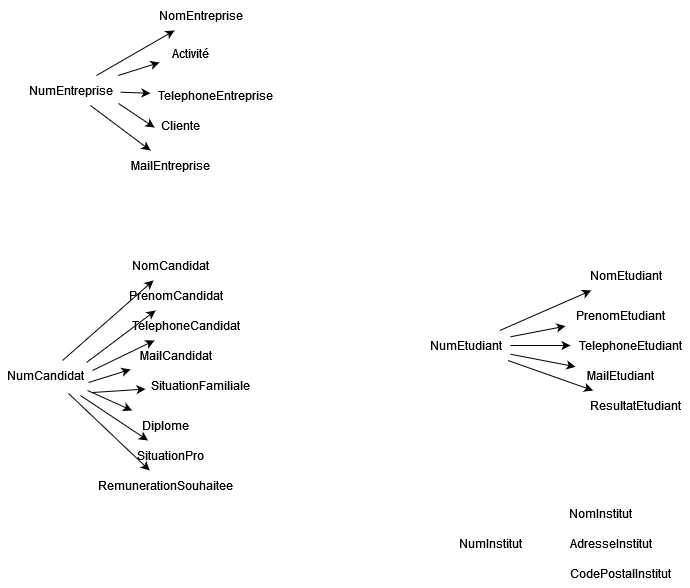

The diagram above was exported from draw.io. Its source (the exported page's mxGraphModel, read from the mxfile embedded in the PNG):
<mxGraphModel dx="1562" dy="771" grid="1" gridSize="10" guides="1" tooltips="1" connect="1" arrows="1" fold="1" page="1" pageScale="1" pageWidth="827" pageHeight="1169" math="0" shadow="0">
  <root>
    <mxCell id="0" />
    <mxCell id="1" parent="0" />
    <mxCell id="OyEkZRI3-20rRGDWFfCl-2" value="NumEntreprise" style="text;html=1;align=center;verticalAlign=middle;resizable=0;points=[];autosize=1;strokeColor=none;fillColor=none;" vertex="1" parent="1">
      <mxGeometry x="30" y="185" width="100" height="30" as="geometry" />
    </mxCell>
    <mxCell id="OyEkZRI3-20rRGDWFfCl-3" value="NomEntreprise" style="text;html=1;align=center;verticalAlign=middle;resizable=0;points=[];autosize=1;strokeColor=none;fillColor=none;" vertex="1" parent="1">
      <mxGeometry x="160" y="110" width="100" height="30" as="geometry" />
    </mxCell>
    <mxCell id="OyEkZRI3-20rRGDWFfCl-6" value="Activité" style="text;html=1;align=center;verticalAlign=middle;resizable=0;points=[];autosize=1;strokeColor=none;fillColor=none;" vertex="1" parent="1">
      <mxGeometry x="170" y="148" width="60" height="30" as="geometry" />
    </mxCell>
    <mxCell id="OyEkZRI3-20rRGDWFfCl-7" value="TelephoneEntreprise" style="text;html=1;align=center;verticalAlign=middle;resizable=0;points=[];autosize=1;strokeColor=none;fillColor=none;" vertex="1" parent="1">
      <mxGeometry x="160" y="190" width="130" height="30" as="geometry" />
    </mxCell>
    <mxCell id="OyEkZRI3-20rRGDWFfCl-8" value="Cliente" style="text;html=1;align=center;verticalAlign=middle;resizable=0;points=[];autosize=1;strokeColor=none;fillColor=none;" vertex="1" parent="1">
      <mxGeometry x="160" y="220" width="60" height="30" as="geometry" />
    </mxCell>
    <mxCell id="OyEkZRI3-20rRGDWFfCl-11" value="" style="endArrow=classic;html=1;rounded=0;" edge="1" parent="1" source="OyEkZRI3-20rRGDWFfCl-2" target="OyEkZRI3-20rRGDWFfCl-3">
      <mxGeometry width="50" height="50" relative="1" as="geometry">
        <mxPoint x="330" y="385" as="sourcePoint" />
        <mxPoint x="380" y="335" as="targetPoint" />
      </mxGeometry>
    </mxCell>
    <mxCell id="OyEkZRI3-20rRGDWFfCl-12" value="" style="endArrow=classic;html=1;rounded=0;entryX=-0.017;entryY=0.8;entryDx=0;entryDy=0;entryPerimeter=0;" edge="1" parent="1" source="OyEkZRI3-20rRGDWFfCl-2" target="OyEkZRI3-20rRGDWFfCl-6">
      <mxGeometry width="50" height="50" relative="1" as="geometry">
        <mxPoint x="330" y="385" as="sourcePoint" />
        <mxPoint x="380" y="335" as="targetPoint" />
      </mxGeometry>
    </mxCell>
    <mxCell id="OyEkZRI3-20rRGDWFfCl-13" value="" style="endArrow=classic;html=1;rounded=0;" edge="1" parent="1" source="OyEkZRI3-20rRGDWFfCl-2" target="OyEkZRI3-20rRGDWFfCl-7">
      <mxGeometry width="50" height="50" relative="1" as="geometry">
        <mxPoint x="40" y="375" as="sourcePoint" />
        <mxPoint x="90" y="325" as="targetPoint" />
      </mxGeometry>
    </mxCell>
    <mxCell id="OyEkZRI3-20rRGDWFfCl-14" value="" style="endArrow=classic;html=1;rounded=0;entryX=0.067;entryY=0.567;entryDx=0;entryDy=0;entryPerimeter=0;exitX=0.98;exitY=0.933;exitDx=0;exitDy=0;exitPerimeter=0;" edge="1" parent="1" source="OyEkZRI3-20rRGDWFfCl-2" target="OyEkZRI3-20rRGDWFfCl-8">
      <mxGeometry width="50" height="50" relative="1" as="geometry">
        <mxPoint x="40" y="235" as="sourcePoint" />
        <mxPoint x="40" y="385" as="targetPoint" />
      </mxGeometry>
    </mxCell>
    <mxCell id="OyEkZRI3-20rRGDWFfCl-15" value="&lt;div&gt;NumCandidat&lt;/div&gt;" style="text;html=1;align=center;verticalAlign=middle;resizable=0;points=[];autosize=1;strokeColor=none;fillColor=none;" vertex="1" parent="1">
      <mxGeometry x="10" y="470" width="90" height="30" as="geometry" />
    </mxCell>
    <mxCell id="OyEkZRI3-20rRGDWFfCl-16" value="&lt;div&gt;NomCandidat&lt;/div&gt;" style="text;html=1;align=center;verticalAlign=middle;resizable=0;points=[];autosize=1;strokeColor=none;fillColor=none;" vertex="1" parent="1">
      <mxGeometry x="135" y="360" width="90" height="30" as="geometry" />
    </mxCell>
    <mxCell id="OyEkZRI3-20rRGDWFfCl-17" value="PrenomCandidat" style="text;html=1;align=center;verticalAlign=middle;resizable=0;points=[];autosize=1;strokeColor=none;fillColor=none;" vertex="1" parent="1">
      <mxGeometry x="130" y="390" width="110" height="30" as="geometry" />
    </mxCell>
    <mxCell id="OyEkZRI3-20rRGDWFfCl-18" value="TelephoneCandidat" style="text;html=1;align=center;verticalAlign=middle;resizable=0;points=[];autosize=1;strokeColor=none;fillColor=none;" vertex="1" parent="1">
      <mxGeometry x="135" y="420" width="120" height="30" as="geometry" />
    </mxCell>
    <mxCell id="OyEkZRI3-20rRGDWFfCl-19" value="MailCandidat" style="text;html=1;align=center;verticalAlign=middle;resizable=0;points=[];autosize=1;strokeColor=none;fillColor=none;" vertex="1" parent="1">
      <mxGeometry x="140" y="450" width="90" height="30" as="geometry" />
    </mxCell>
    <mxCell id="OyEkZRI3-20rRGDWFfCl-20" value="SituationFamiliale" style="text;html=1;align=center;verticalAlign=middle;resizable=0;points=[];autosize=1;strokeColor=none;fillColor=none;" vertex="1" parent="1">
      <mxGeometry x="155" y="480" width="110" height="30" as="geometry" />
    </mxCell>
    <mxCell id="OyEkZRI3-20rRGDWFfCl-21" value="Diplome" style="text;html=1;align=center;verticalAlign=middle;resizable=0;points=[];autosize=1;strokeColor=none;fillColor=none;" vertex="1" parent="1">
      <mxGeometry x="140" y="520" width="70" height="30" as="geometry" />
    </mxCell>
    <mxCell id="OyEkZRI3-20rRGDWFfCl-22" value="SituationPro" style="text;html=1;align=center;verticalAlign=middle;resizable=0;points=[];autosize=1;strokeColor=none;fillColor=none;" vertex="1" parent="1">
      <mxGeometry x="135" y="550" width="90" height="30" as="geometry" />
    </mxCell>
    <mxCell id="OyEkZRI3-20rRGDWFfCl-23" value="RemunerationSouhaitee" style="text;html=1;align=center;verticalAlign=middle;resizable=0;points=[];autosize=1;strokeColor=none;fillColor=none;" vertex="1" parent="1">
      <mxGeometry x="100" y="580" width="150" height="30" as="geometry" />
    </mxCell>
    <mxCell id="OyEkZRI3-20rRGDWFfCl-25" value="" style="endArrow=classic;html=1;rounded=0;" edge="1" parent="1" source="OyEkZRI3-20rRGDWFfCl-15" target="OyEkZRI3-20rRGDWFfCl-16">
      <mxGeometry width="50" height="50" relative="1" as="geometry">
        <mxPoint x="390" y="430" as="sourcePoint" />
        <mxPoint x="440" y="380" as="targetPoint" />
      </mxGeometry>
    </mxCell>
    <mxCell id="OyEkZRI3-20rRGDWFfCl-26" value="" style="endArrow=classic;html=1;rounded=0;exitX=0.956;exitY=0.067;exitDx=0;exitDy=0;exitPerimeter=0;" edge="1" parent="1" source="OyEkZRI3-20rRGDWFfCl-15" target="OyEkZRI3-20rRGDWFfCl-17">
      <mxGeometry width="50" height="50" relative="1" as="geometry">
        <mxPoint x="114" y="470" as="sourcePoint" />
        <mxPoint x="140" y="560" as="targetPoint" />
      </mxGeometry>
    </mxCell>
    <mxCell id="OyEkZRI3-20rRGDWFfCl-27" value="" style="endArrow=classic;html=1;rounded=0;exitX=1.022;exitY=0.333;exitDx=0;exitDy=0;exitPerimeter=0;" edge="1" parent="1" source="OyEkZRI3-20rRGDWFfCl-15" target="OyEkZRI3-20rRGDWFfCl-18">
      <mxGeometry width="50" height="50" relative="1" as="geometry">
        <mxPoint x="390" y="430" as="sourcePoint" />
        <mxPoint x="440" y="380" as="targetPoint" />
      </mxGeometry>
    </mxCell>
    <mxCell id="OyEkZRI3-20rRGDWFfCl-28" value="" style="endArrow=classic;html=1;rounded=0;exitX=0.978;exitY=0.733;exitDx=0;exitDy=0;exitPerimeter=0;" edge="1" parent="1" source="OyEkZRI3-20rRGDWFfCl-15" target="OyEkZRI3-20rRGDWFfCl-19">
      <mxGeometry width="50" height="50" relative="1" as="geometry">
        <mxPoint x="390" y="430" as="sourcePoint" />
        <mxPoint x="440" y="380" as="targetPoint" />
      </mxGeometry>
    </mxCell>
    <mxCell id="OyEkZRI3-20rRGDWFfCl-29" value="" style="endArrow=classic;html=1;rounded=0;exitX=1.022;exitY=1.067;exitDx=0;exitDy=0;exitPerimeter=0;" edge="1" parent="1" source="OyEkZRI3-20rRGDWFfCl-15" target="OyEkZRI3-20rRGDWFfCl-20">
      <mxGeometry width="50" height="50" relative="1" as="geometry">
        <mxPoint x="390" y="430" as="sourcePoint" />
        <mxPoint x="440" y="380" as="targetPoint" />
      </mxGeometry>
    </mxCell>
    <mxCell id="OyEkZRI3-20rRGDWFfCl-30" value="" style="endArrow=classic;html=1;rounded=0;exitX=0.967;exitY=1;exitDx=0;exitDy=0;exitPerimeter=0;" edge="1" parent="1" source="OyEkZRI3-20rRGDWFfCl-15" target="OyEkZRI3-20rRGDWFfCl-21">
      <mxGeometry width="50" height="50" relative="1" as="geometry">
        <mxPoint x="390" y="430" as="sourcePoint" />
        <mxPoint x="440" y="380" as="targetPoint" />
      </mxGeometry>
    </mxCell>
    <mxCell id="OyEkZRI3-20rRGDWFfCl-31" value="" style="endArrow=classic;html=1;rounded=0;exitX=0.889;exitY=1.167;exitDx=0;exitDy=0;exitPerimeter=0;" edge="1" parent="1" source="OyEkZRI3-20rRGDWFfCl-15" target="OyEkZRI3-20rRGDWFfCl-22">
      <mxGeometry width="50" height="50" relative="1" as="geometry">
        <mxPoint x="390" y="430" as="sourcePoint" />
        <mxPoint x="440" y="380" as="targetPoint" />
      </mxGeometry>
    </mxCell>
    <mxCell id="OyEkZRI3-20rRGDWFfCl-32" value="" style="endArrow=classic;html=1;rounded=0;exitX=0.756;exitY=1.1;exitDx=0;exitDy=0;exitPerimeter=0;" edge="1" parent="1" source="OyEkZRI3-20rRGDWFfCl-15" target="OyEkZRI3-20rRGDWFfCl-23">
      <mxGeometry width="50" height="50" relative="1" as="geometry">
        <mxPoint x="390" y="430" as="sourcePoint" />
        <mxPoint x="440" y="380" as="targetPoint" />
      </mxGeometry>
    </mxCell>
    <mxCell id="OyEkZRI3-20rRGDWFfCl-33" value="MailEntreprise" style="text;html=1;align=center;verticalAlign=middle;resizable=0;points=[];autosize=1;strokeColor=none;fillColor=none;" vertex="1" parent="1">
      <mxGeometry x="130" y="260" width="100" height="30" as="geometry" />
    </mxCell>
    <mxCell id="OyEkZRI3-20rRGDWFfCl-34" value="" style="endArrow=classic;html=1;rounded=0;" edge="1" parent="1" source="OyEkZRI3-20rRGDWFfCl-2" target="OyEkZRI3-20rRGDWFfCl-33">
      <mxGeometry width="50" height="50" relative="1" as="geometry">
        <mxPoint x="330" y="335" as="sourcePoint" />
        <mxPoint x="380" y="285" as="targetPoint" />
      </mxGeometry>
    </mxCell>
    <mxCell id="OyEkZRI3-20rRGDWFfCl-35" value="&lt;div&gt;NumEtudiant&lt;/div&gt;" style="text;html=1;align=center;verticalAlign=middle;resizable=0;points=[];autosize=1;strokeColor=none;fillColor=none;" vertex="1" parent="1">
      <mxGeometry x="430" y="440" width="90" height="30" as="geometry" />
    </mxCell>
    <mxCell id="OyEkZRI3-20rRGDWFfCl-36" value="NomEtudiant" style="text;html=1;align=center;verticalAlign=middle;resizable=0;points=[];autosize=1;strokeColor=none;fillColor=none;" vertex="1" parent="1">
      <mxGeometry x="590" y="370" width="90" height="30" as="geometry" />
    </mxCell>
    <mxCell id="OyEkZRI3-20rRGDWFfCl-37" value="PrenomEtudiant" style="text;html=1;align=center;verticalAlign=middle;resizable=0;points=[];autosize=1;strokeColor=none;fillColor=none;" vertex="1" parent="1">
      <mxGeometry x="575" y="410" width="110" height="30" as="geometry" />
    </mxCell>
    <mxCell id="OyEkZRI3-20rRGDWFfCl-38" value="TelephoneEtudiant" style="text;html=1;align=center;verticalAlign=middle;resizable=0;points=[];autosize=1;strokeColor=none;fillColor=none;" vertex="1" parent="1">
      <mxGeometry x="580" y="440" width="120" height="30" as="geometry" />
    </mxCell>
    <mxCell id="OyEkZRI3-20rRGDWFfCl-39" value="MailEtudiant" style="text;html=1;align=center;verticalAlign=middle;resizable=0;points=[];autosize=1;strokeColor=none;fillColor=none;" vertex="1" parent="1">
      <mxGeometry x="585" y="470" width="90" height="30" as="geometry" />
    </mxCell>
    <mxCell id="OyEkZRI3-20rRGDWFfCl-40" value="ResultatEtudiant" style="text;html=1;align=center;verticalAlign=middle;resizable=0;points=[];autosize=1;strokeColor=none;fillColor=none;" vertex="1" parent="1">
      <mxGeometry x="590" y="500" width="110" height="30" as="geometry" />
    </mxCell>
    <mxCell id="OyEkZRI3-20rRGDWFfCl-42" value="" style="endArrow=classic;html=1;rounded=0;" edge="1" parent="1" source="OyEkZRI3-20rRGDWFfCl-35" target="OyEkZRI3-20rRGDWFfCl-36">
      <mxGeometry width="50" height="50" relative="1" as="geometry">
        <mxPoint x="390" y="450" as="sourcePoint" />
        <mxPoint x="440" y="400" as="targetPoint" />
      </mxGeometry>
    </mxCell>
    <mxCell id="OyEkZRI3-20rRGDWFfCl-43" value="" style="endArrow=classic;html=1;rounded=0;" edge="1" parent="1" source="OyEkZRI3-20rRGDWFfCl-35" target="OyEkZRI3-20rRGDWFfCl-37">
      <mxGeometry width="50" height="50" relative="1" as="geometry">
        <mxPoint x="390" y="450" as="sourcePoint" />
        <mxPoint x="440" y="400" as="targetPoint" />
      </mxGeometry>
    </mxCell>
    <mxCell id="OyEkZRI3-20rRGDWFfCl-44" value="" style="endArrow=classic;html=1;rounded=0;" edge="1" parent="1" source="OyEkZRI3-20rRGDWFfCl-35" target="OyEkZRI3-20rRGDWFfCl-38">
      <mxGeometry width="50" height="50" relative="1" as="geometry">
        <mxPoint x="514" y="464" as="sourcePoint" />
        <mxPoint x="585" y="448" as="targetPoint" />
      </mxGeometry>
    </mxCell>
    <mxCell id="OyEkZRI3-20rRGDWFfCl-45" value="" style="endArrow=classic;html=1;rounded=0;" edge="1" parent="1" source="OyEkZRI3-20rRGDWFfCl-35" target="OyEkZRI3-20rRGDWFfCl-39">
      <mxGeometry width="50" height="50" relative="1" as="geometry">
        <mxPoint x="524" y="474" as="sourcePoint" />
        <mxPoint x="595" y="458" as="targetPoint" />
      </mxGeometry>
    </mxCell>
    <mxCell id="OyEkZRI3-20rRGDWFfCl-46" value="" style="endArrow=classic;html=1;rounded=0;" edge="1" parent="1" source="OyEkZRI3-20rRGDWFfCl-35" target="OyEkZRI3-20rRGDWFfCl-40">
      <mxGeometry width="50" height="50" relative="1" as="geometry">
        <mxPoint x="534" y="484" as="sourcePoint" />
        <mxPoint x="605" y="468" as="targetPoint" />
      </mxGeometry>
    </mxCell>
    <mxCell id="OyEkZRI3-20rRGDWFfCl-47" value="NumInstitut" style="text;html=1;align=center;verticalAlign=middle;resizable=0;points=[];autosize=1;strokeColor=none;fillColor=none;" vertex="1" parent="1">
      <mxGeometry x="460" y="638" width="80" height="30" as="geometry" />
    </mxCell>
    <mxCell id="OyEkZRI3-20rRGDWFfCl-48" value="&lt;div&gt;NomInstitut&lt;/div&gt;" style="text;html=1;align=center;verticalAlign=middle;resizable=0;points=[];autosize=1;strokeColor=none;fillColor=none;" vertex="1" parent="1">
      <mxGeometry x="570" y="608" width="80" height="30" as="geometry" />
    </mxCell>
    <mxCell id="OyEkZRI3-20rRGDWFfCl-49" value="AdresseInstitut" style="text;html=1;align=center;verticalAlign=middle;resizable=0;points=[];autosize=1;strokeColor=none;fillColor=none;" vertex="1" parent="1">
      <mxGeometry x="570" y="638" width="100" height="30" as="geometry" />
    </mxCell>
    <mxCell id="OyEkZRI3-20rRGDWFfCl-50" value="CodePostalInstitut" style="text;html=1;align=center;verticalAlign=middle;resizable=0;points=[];autosize=1;strokeColor=none;fillColor=none;" vertex="1" parent="1">
      <mxGeometry x="570" y="668" width="120" height="30" as="geometry" />
    </mxCell>
  </root>
</mxGraphModel>